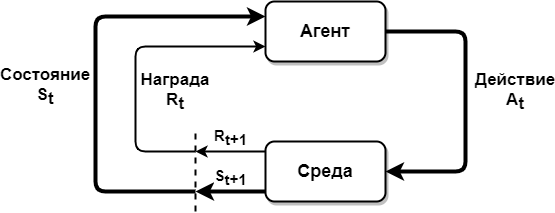

The diagram above was exported from draw.io. Its source (the exported page's mxGraphModel, read from the mxfile embedded in the PNG):
<mxGraphModel dx="1038" dy="499" grid="1" gridSize="10" guides="1" tooltips="1" connect="1" arrows="1" fold="1" page="1" pageScale="1" pageWidth="850" pageHeight="1100" math="0" shadow="0">
  <root>
    <mxCell id="0" />
    <mxCell id="1" parent="0" />
    <mxCell id="bg-YOkv2oWowp3twDyDS-1" value="Агент" style="rounded=1;whiteSpace=wrap;html=1;strokeWidth=2;shadow=1;fontSize=18;fontStyle=1" vertex="1" parent="1">
      <mxGeometry x="360" y="230" width="120" height="60" as="geometry" />
    </mxCell>
    <mxCell id="bg-YOkv2oWowp3twDyDS-2" value="Среда" style="rounded=1;whiteSpace=wrap;html=1;strokeWidth=2;shadow=1;fontSize=18;fontStyle=1" vertex="1" parent="1">
      <mxGeometry x="360" y="370" width="120" height="60" as="geometry" />
    </mxCell>
    <mxCell id="bg-YOkv2oWowp3twDyDS-3" value="" style="endArrow=none;html=1;dashed=1;strokeWidth=2;" edge="1" parent="1">
      <mxGeometry width="50" height="50" relative="1" as="geometry">
        <mxPoint x="290" y="440" as="sourcePoint" />
        <mxPoint x="290" y="360" as="targetPoint" />
      </mxGeometry>
    </mxCell>
    <mxCell id="bg-YOkv2oWowp3twDyDS-4" value="R&lt;sub style=&quot;font-size: 15px;&quot;&gt;t+1&lt;/sub&gt;" style="endArrow=classic;html=1;verticalAlign=bottom;fontSize=15;strokeWidth=2;fontStyle=1" edge="1" parent="1">
      <mxGeometry width="50" height="50" relative="1" as="geometry">
        <mxPoint x="360" y="380" as="sourcePoint" />
        <mxPoint x="290" y="380" as="targetPoint" />
      </mxGeometry>
    </mxCell>
    <mxCell id="bg-YOkv2oWowp3twDyDS-5" value="S&lt;sub style=&quot;font-size: 15px;&quot;&gt;t+1&lt;/sub&gt;" style="endArrow=classic;html=1;verticalAlign=bottom;fontSize=15;strokeWidth=4;fontStyle=1" edge="1" parent="1">
      <mxGeometry width="50" height="50" relative="1" as="geometry">
        <mxPoint x="360" y="420" as="sourcePoint" />
        <mxPoint x="290" y="420" as="targetPoint" />
      </mxGeometry>
    </mxCell>
    <mxCell id="bg-YOkv2oWowp3twDyDS-6" value="" style="endArrow=classic;html=1;strokeWidth=4;fontSize=13;entryX=0;entryY=0.25;entryDx=0;entryDy=0;" edge="1" parent="1" target="bg-YOkv2oWowp3twDyDS-1">
      <mxGeometry width="50" height="50" relative="1" as="geometry">
        <mxPoint x="290" y="420" as="sourcePoint" />
        <mxPoint x="450" y="330" as="targetPoint" />
        <Array as="points">
          <mxPoint x="190" y="420" />
          <mxPoint x="190" y="245" />
        </Array>
      </mxGeometry>
    </mxCell>
    <mxCell id="bg-YOkv2oWowp3twDyDS-7" value="" style="endArrow=classic;html=1;strokeWidth=2;fontSize=13;entryX=0;entryY=0.75;entryDx=0;entryDy=0;verticalAlign=top;" edge="1" parent="1" target="bg-YOkv2oWowp3twDyDS-1">
      <mxGeometry width="50" height="50" relative="1" as="geometry">
        <mxPoint x="290" y="380" as="sourcePoint" />
        <mxPoint x="450" y="330" as="targetPoint" />
        <Array as="points">
          <mxPoint x="230" y="380" />
          <mxPoint x="230" y="275" />
        </Array>
      </mxGeometry>
    </mxCell>
    <mxCell id="bg-YOkv2oWowp3twDyDS-10" value="" style="endArrow=classic;html=1;strokeWidth=4;fontSize=15;entryX=1;entryY=0.5;entryDx=0;entryDy=0;exitX=1;exitY=0.5;exitDx=0;exitDy=0;" edge="1" parent="1" source="bg-YOkv2oWowp3twDyDS-1" target="bg-YOkv2oWowp3twDyDS-2">
      <mxGeometry width="50" height="50" relative="1" as="geometry">
        <mxPoint x="400" y="380" as="sourcePoint" />
        <mxPoint x="450" y="330" as="targetPoint" />
        <Array as="points">
          <mxPoint x="560" y="260" />
          <mxPoint x="560" y="400" />
        </Array>
      </mxGeometry>
    </mxCell>
    <mxCell id="bg-YOkv2oWowp3twDyDS-11" value="&#10;&#10;&lt;span style=&quot;color: rgb(0, 0, 0); font-family: helvetica; font-size: 17px; font-style: normal; letter-spacing: normal; text-indent: 0px; text-transform: none; word-spacing: 0px; background-color: rgb(255, 255, 255); display: inline; float: none;&quot;&gt;Награда&lt;/span&gt;&lt;br style=&quot;color: rgb(0, 0, 0); font-family: helvetica; font-size: 17px; font-style: normal; letter-spacing: normal; text-indent: 0px; text-transform: none; word-spacing: 0px;&quot;&gt;&lt;div style=&quot;color: rgb(0, 0, 0); font-family: helvetica; font-size: 17px; font-style: normal; letter-spacing: normal; text-indent: 0px; text-transform: none; word-spacing: 0px;&quot;&gt;R&lt;sub style=&quot;font-size: 17px;&quot;&gt;t&lt;/sub&gt;&lt;/div&gt;&#10;&#10;" style="text;html=1;strokeColor=none;fillColor=none;align=center;verticalAlign=middle;whiteSpace=wrap;rounded=0;shadow=1;fontSize=17;fontStyle=1" vertex="1" parent="1">
      <mxGeometry x="250" y="310" width="40" height="20" as="geometry" />
    </mxCell>
    <mxCell id="bg-YOkv2oWowp3twDyDS-12" value="&lt;br&gt;&lt;br&gt;&lt;div style=&quot;&quot;&gt;&lt;span style=&quot;background-color: rgb(255 , 255 , 255) ; font-family: &amp;quot;helvetica&amp;quot;&quot;&gt;Состояние&lt;/span&gt;&lt;/div&gt;&lt;div style=&quot;&quot;&gt;&lt;span style=&quot;font-family: &amp;quot;helvetica&amp;quot;&quot;&gt;S&lt;/span&gt;&lt;sub style=&quot;font-family: &amp;quot;helvetica&amp;quot; ; font-size: 17px&quot;&gt;t&lt;/sub&gt;&lt;span style=&quot;background-color: rgb(255 , 255 , 255) ; font-family: &amp;quot;helvetica&amp;quot;&quot;&gt;&lt;br&gt;&lt;/span&gt;&lt;/div&gt;" style="text;html=1;strokeColor=none;fillColor=none;align=center;verticalAlign=middle;whiteSpace=wrap;rounded=0;shadow=1;fontSize=17;fontStyle=1" vertex="1" parent="1">
      <mxGeometry x="120" y="280" width="40" height="30" as="geometry" />
    </mxCell>
    <mxCell id="bg-YOkv2oWowp3twDyDS-13" value="&lt;span style=&quot;color: rgb(0, 0, 0); font-family: helvetica; font-size: 17px; font-style: normal; letter-spacing: normal; text-indent: 0px; text-transform: none; word-spacing: 0px; background-color: rgb(255, 255, 255); display: inline; float: none;&quot;&gt;Действие&lt;/span&gt;&lt;br style=&quot;color: rgb(0, 0, 0); font-family: helvetica; font-size: 17px; font-style: normal; letter-spacing: normal; text-indent: 0px; text-transform: none; word-spacing: 0px;&quot;&gt;&lt;div style=&quot;color: rgb(0, 0, 0); font-family: helvetica; font-size: 17px; font-style: normal; letter-spacing: normal; text-indent: 0px; text-transform: none; word-spacing: 0px;&quot;&gt;A&lt;sub style=&quot;font-size: 17px&quot;&gt;t&lt;/sub&gt;&lt;/div&gt;" style="text;html=1;strokeColor=none;fillColor=none;align=center;verticalAlign=middle;whiteSpace=wrap;rounded=0;shadow=1;fontSize=17;fontStyle=1" vertex="1" parent="1">
      <mxGeometry x="590" y="310" width="40" height="20" as="geometry" />
    </mxCell>
  </root>
</mxGraphModel>